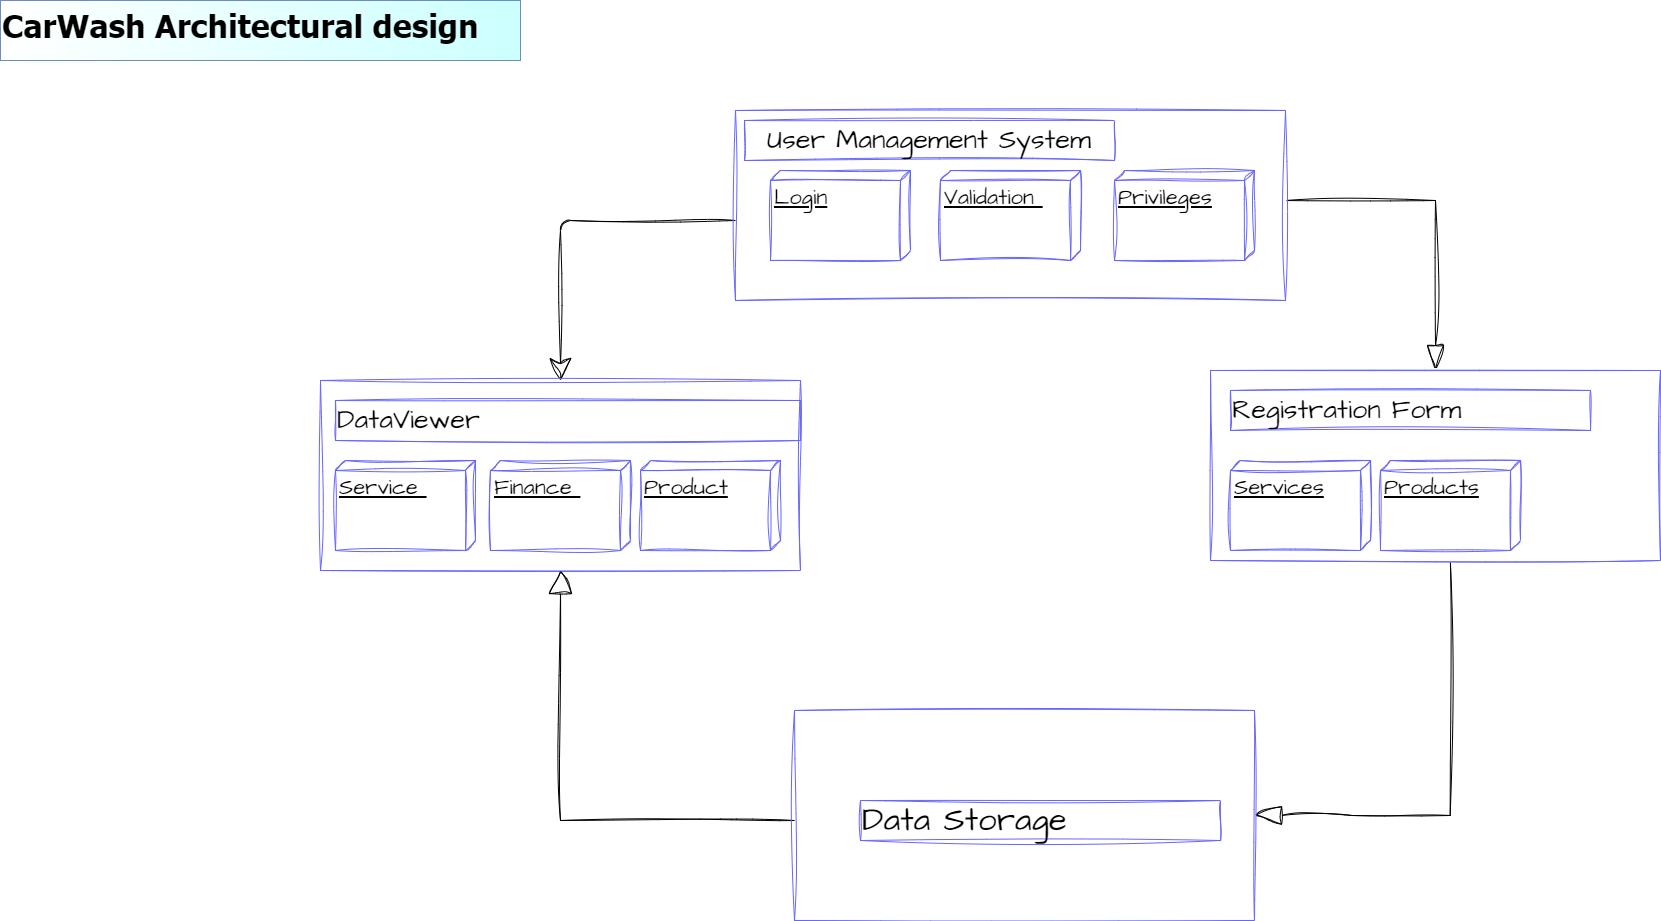

The diagram above was exported from draw.io. Its source (the exported page's mxGraphModel, read from the mxfile embedded in the PNG):
<mxGraphModel dx="1444" dy="1016" grid="1" gridSize="10" guides="1" tooltips="1" connect="1" arrows="1" fold="1" page="1" pageScale="1" pageWidth="1920" pageHeight="1200" background="none" math="0" shadow="0">
  <root>
    <mxCell id="0" />
    <mxCell id="1" parent="0" />
    <mxCell id="yRw32mMBN00vL_2OA70p-19" style="edgeStyle=elbowEdgeStyle;rounded=1;sketch=1;hachureGap=4;jiggle=2;curveFitting=1;orthogonalLoop=1;jettySize=auto;html=1;startArrow=none;endArrow=classic;entryX=0.5;entryY=0;entryDx=0;entryDy=0;fontFamily=Architects Daughter;fontSource=https%3A%2F%2Ffonts.googleapis.com%2Fcss%3Ffamily%3DArchitects%2BDaughter;verticalAlign=bottom;curved=0;startFill=0;endFill=0;endSize=20;" edge="1" parent="1" source="yRw32mMBN00vL_2OA70p-2" target="yRw32mMBN00vL_2OA70p-7">
      <mxGeometry relative="1" as="geometry">
        <Array as="points">
          <mxPoint x="630" y="250" />
        </Array>
      </mxGeometry>
    </mxCell>
    <mxCell id="yRw32mMBN00vL_2OA70p-20" style="edgeStyle=elbowEdgeStyle;rounded=0;sketch=1;hachureGap=4;jiggle=2;curveFitting=1;orthogonalLoop=1;jettySize=auto;html=1;startArrow=none;endArrow=blockThin;entryX=0.5;entryY=0;entryDx=0;entryDy=0;fontFamily=Architects Daughter;fontSource=https%3A%2F%2Ffonts.googleapis.com%2Fcss%3Ffamily%3DArchitects%2BDaughter;endFill=0;endSize=23;" edge="1" parent="1" source="yRw32mMBN00vL_2OA70p-2" target="yRw32mMBN00vL_2OA70p-8">
      <mxGeometry relative="1" as="geometry">
        <Array as="points">
          <mxPoint x="1505" y="230" />
        </Array>
      </mxGeometry>
    </mxCell>
    <UserObject label="" treeRoot="1" id="yRw32mMBN00vL_2OA70p-2">
      <mxCell style="whiteSpace=wrap;html=1;align=center;treeFolding=1;treeMoving=1;newEdgeStyle={&quot;edgeStyle&quot;:&quot;elbowEdgeStyle&quot;,&quot;startArrow&quot;:&quot;none&quot;,&quot;endArrow&quot;:&quot;none&quot;};hachureGap=4;fontFamily=Architects Daughter;fontSource=https%3A%2F%2Ffonts.googleapis.com%2Fcss%3Ffamily%3DArchitects%2BDaughter;strokeColor=#6666FF;sketch=1;curveFitting=1;jiggle=2;autosize=0;" vertex="1" parent="1">
        <mxGeometry x="805" y="140" width="550" height="190" as="geometry" />
      </mxCell>
    </UserObject>
    <mxCell id="yRw32mMBN00vL_2OA70p-3" value="User Management System" style="text;html=1;align=center;verticalAlign=middle;whiteSpace=wrap;rounded=0;fontFamily=Architects Daughter;fontSource=https%3A%2F%2Ffonts.googleapis.com%2Fcss%3Ffamily%3DArchitects%2BDaughter;fontSize=27;strokeColor=#6666FF;sketch=1;curveFitting=1;jiggle=2;autosize=0;" vertex="1" parent="1">
      <mxGeometry x="814" y="150" width="370" height="40" as="geometry" />
    </mxCell>
    <mxCell id="yRw32mMBN00vL_2OA70p-4" value="Login" style="verticalAlign=top;align=left;spacingTop=8;spacingLeft=2;spacingRight=12;shape=cube;size=10;direction=south;fontStyle=4;html=1;whiteSpace=wrap;hachureGap=4;fontFamily=Architects Daughter;fontSource=https%3A%2F%2Ffonts.googleapis.com%2Fcss%3Ffamily%3DArchitects%2BDaughter;fontSize=22;strokeColor=#6666FF;sketch=1;curveFitting=1;jiggle=2;autosize=0;" vertex="1" parent="1">
      <mxGeometry x="840" y="200" width="140" height="90" as="geometry" />
    </mxCell>
    <mxCell id="yRw32mMBN00vL_2OA70p-5" value="Validation&amp;nbsp;" style="verticalAlign=top;align=left;spacingTop=8;spacingLeft=2;spacingRight=12;shape=cube;size=10;direction=south;fontStyle=4;html=1;whiteSpace=wrap;hachureGap=4;fontFamily=Architects Daughter;fontSource=https%3A%2F%2Ffonts.googleapis.com%2Fcss%3Ffamily%3DArchitects%2BDaughter;fontSize=22;strokeColor=#6666FF;sketch=1;curveFitting=1;jiggle=2;autosize=0;" vertex="1" parent="1">
      <mxGeometry x="1010" y="200" width="140" height="90" as="geometry" />
    </mxCell>
    <mxCell id="yRw32mMBN00vL_2OA70p-6" value="Privileges" style="verticalAlign=top;align=left;spacingTop=8;spacingLeft=2;spacingRight=12;shape=cube;size=10;direction=south;fontStyle=4;html=1;whiteSpace=wrap;hachureGap=4;fontFamily=Architects Daughter;fontSource=https%3A%2F%2Ffonts.googleapis.com%2Fcss%3Ffamily%3DArchitects%2BDaughter;fontSize=22;strokeColor=#6666FF;sketch=1;curveFitting=1;jiggle=2;autosize=0;" vertex="1" parent="1">
      <mxGeometry x="1184" y="200" width="140" height="90" as="geometry" />
    </mxCell>
    <UserObject label="" treeRoot="1" id="yRw32mMBN00vL_2OA70p-7">
      <mxCell style="whiteSpace=wrap;html=1;align=center;treeFolding=1;treeMoving=1;newEdgeStyle={&quot;edgeStyle&quot;:&quot;elbowEdgeStyle&quot;,&quot;startArrow&quot;:&quot;none&quot;,&quot;endArrow&quot;:&quot;none&quot;};hachureGap=4;fontFamily=Architects Daughter;fontSource=https%3A%2F%2Ffonts.googleapis.com%2Fcss%3Ffamily%3DArchitects%2BDaughter;strokeColor=#6666FF;sketch=1;curveFitting=1;jiggle=2;autosize=0;" vertex="1" parent="1">
        <mxGeometry x="390" y="410" width="480" height="190" as="geometry" />
      </mxCell>
    </UserObject>
    <mxCell id="yRw32mMBN00vL_2OA70p-24" style="edgeStyle=elbowEdgeStyle;rounded=0;sketch=1;hachureGap=4;jiggle=2;curveFitting=1;orthogonalLoop=1;jettySize=auto;html=1;startArrow=none;endArrow=none;fontFamily=Architects Daughter;fontSource=https%3A%2F%2Ffonts.googleapis.com%2Fcss%3Ffamily%3DArchitects%2BDaughter;" edge="1" parent="1">
      <mxGeometry relative="1" as="geometry">
        <mxPoint x="1519.8438461538462" y="590" as="sourcePoint" />
        <mxPoint x="1519.69" y="845" as="targetPoint" />
      </mxGeometry>
    </mxCell>
    <UserObject label="" treeRoot="1" id="yRw32mMBN00vL_2OA70p-8">
      <mxCell style="whiteSpace=wrap;html=1;align=center;treeFolding=1;treeMoving=1;newEdgeStyle={&quot;edgeStyle&quot;:&quot;elbowEdgeStyle&quot;,&quot;startArrow&quot;:&quot;none&quot;,&quot;endArrow&quot;:&quot;none&quot;};hachureGap=4;fontFamily=Architects Daughter;fontSource=https%3A%2F%2Ffonts.googleapis.com%2Fcss%3Ffamily%3DArchitects%2BDaughter;strokeColor=#6666FF;sketch=1;curveFitting=1;jiggle=2;autosize=0;" vertex="1" parent="1">
        <mxGeometry x="1280" y="400" width="450" height="190" as="geometry" />
      </mxCell>
    </UserObject>
    <mxCell id="yRw32mMBN00vL_2OA70p-25" style="edgeStyle=elbowEdgeStyle;rounded=0;sketch=1;hachureGap=4;jiggle=2;curveFitting=1;orthogonalLoop=1;jettySize=auto;html=1;startArrow=blockThin;endArrow=none;exitX=1;exitY=0.5;exitDx=0;exitDy=0;fontFamily=Architects Daughter;fontSource=https%3A%2F%2Ffonts.googleapis.com%2Fcss%3Ffamily%3DArchitects%2BDaughter;endFill=0;startFill=0;endSize=14;startSize=25;" edge="1" parent="1" source="yRw32mMBN00vL_2OA70p-9">
      <mxGeometry relative="1" as="geometry">
        <mxPoint x="1520" y="845" as="targetPoint" />
      </mxGeometry>
    </mxCell>
    <mxCell id="yRw32mMBN00vL_2OA70p-26" style="edgeStyle=elbowEdgeStyle;rounded=0;sketch=1;hachureGap=4;jiggle=2;curveFitting=1;orthogonalLoop=1;jettySize=auto;html=1;startArrow=none;endArrow=block;entryX=0.5;entryY=1;entryDx=0;entryDy=0;fontFamily=Architects Daughter;fontSource=https%3A%2F%2Ffonts.googleapis.com%2Fcss%3Ffamily%3DArchitects%2BDaughter;endFill=0;endSize=21;" edge="1" parent="1" source="yRw32mMBN00vL_2OA70p-9" target="yRw32mMBN00vL_2OA70p-7">
      <mxGeometry relative="1" as="geometry">
        <Array as="points">
          <mxPoint x="630" y="850" />
        </Array>
      </mxGeometry>
    </mxCell>
    <UserObject label="" treeRoot="1" id="yRw32mMBN00vL_2OA70p-9">
      <mxCell style="whiteSpace=wrap;html=1;align=center;treeFolding=1;treeMoving=1;newEdgeStyle={&quot;edgeStyle&quot;:&quot;elbowEdgeStyle&quot;,&quot;startArrow&quot;:&quot;none&quot;,&quot;endArrow&quot;:&quot;none&quot;};hachureGap=4;fontFamily=Architects Daughter;fontSource=https%3A%2F%2Ffonts.googleapis.com%2Fcss%3Ffamily%3DArchitects%2BDaughter;strokeColor=#6666FF;sketch=1;curveFitting=1;jiggle=2;autosize=0;" vertex="1" parent="1">
        <mxGeometry x="864" y="740" width="460" height="210" as="geometry" />
      </mxCell>
    </UserObject>
    <mxCell id="yRw32mMBN00vL_2OA70p-10" value="Service&amp;nbsp;" style="verticalAlign=top;align=left;spacingTop=8;spacingLeft=2;spacingRight=12;shape=cube;size=10;direction=south;fontStyle=4;html=1;whiteSpace=wrap;hachureGap=4;fontFamily=Architects Daughter;fontSource=https%3A%2F%2Ffonts.googleapis.com%2Fcss%3Ffamily%3DArchitects%2BDaughter;fontSize=22;strokeColor=#6666FF;sketch=1;curveFitting=1;jiggle=2;autosize=0;" vertex="1" parent="1">
      <mxGeometry x="405" y="490" width="140" height="90" as="geometry" />
    </mxCell>
    <mxCell id="yRw32mMBN00vL_2OA70p-11" value="DataViewer" style="text;html=1;align=left;verticalAlign=middle;whiteSpace=wrap;rounded=0;fontFamily=Architects Daughter;fontSource=https%3A%2F%2Ffonts.googleapis.com%2Fcss%3Ffamily%3DArchitects%2BDaughter;fontSize=27;strokeColor=#6666FF;sketch=1;curveFitting=1;jiggle=2;autosize=0;" vertex="1" parent="1">
      <mxGeometry x="405" y="430" width="465" height="40" as="geometry" />
    </mxCell>
    <mxCell id="yRw32mMBN00vL_2OA70p-12" value="Finance&amp;nbsp;&lt;div&gt;&lt;br&gt;&lt;/div&gt;" style="verticalAlign=top;align=left;spacingTop=8;spacingLeft=2;spacingRight=12;shape=cube;size=10;direction=south;fontStyle=4;html=1;whiteSpace=wrap;hachureGap=4;fontFamily=Architects Daughter;fontSource=https%3A%2F%2Ffonts.googleapis.com%2Fcss%3Ffamily%3DArchitects%2BDaughter;fontSize=22;strokeColor=#6666FF;sketch=1;curveFitting=1;jiggle=2;autosize=0;" vertex="1" parent="1">
      <mxGeometry x="560" y="490" width="140" height="90" as="geometry" />
    </mxCell>
    <mxCell id="yRw32mMBN00vL_2OA70p-13" value="Services" style="verticalAlign=top;align=left;spacingTop=8;spacingLeft=2;spacingRight=12;shape=cube;size=10;direction=south;fontStyle=4;html=1;whiteSpace=wrap;hachureGap=4;fontFamily=Architects Daughter;fontSource=https%3A%2F%2Ffonts.googleapis.com%2Fcss%3Ffamily%3DArchitects%2BDaughter;fontSize=22;strokeColor=#6666FF;sketch=1;curveFitting=1;jiggle=2;autosize=0;" vertex="1" parent="1">
      <mxGeometry x="1300" y="490" width="140" height="90" as="geometry" />
    </mxCell>
    <mxCell id="yRw32mMBN00vL_2OA70p-15" value="Data Storage&amp;nbsp;" style="text;html=1;align=left;verticalAlign=middle;whiteSpace=wrap;rounded=0;fontFamily=Architects Daughter;fontSource=https%3A%2F%2Ffonts.googleapis.com%2Fcss%3Ffamily%3DArchitects%2BDaughter;fontSize=33;strokeColor=#6666FF;sketch=1;curveFitting=1;jiggle=2;autosize=0;" vertex="1" parent="1">
      <mxGeometry x="930" y="830" width="360" height="40" as="geometry" />
    </mxCell>
    <mxCell id="yRw32mMBN00vL_2OA70p-16" value="Products&lt;div&gt;&lt;br&gt;&lt;/div&gt;" style="verticalAlign=top;align=left;spacingTop=8;spacingLeft=2;spacingRight=12;shape=cube;size=10;direction=south;fontStyle=4;html=1;whiteSpace=wrap;hachureGap=4;fontFamily=Architects Daughter;fontSource=https%3A%2F%2Ffonts.googleapis.com%2Fcss%3Ffamily%3DArchitects%2BDaughter;fontSize=22;strokeColor=#6666FF;sketch=1;curveFitting=1;jiggle=2;autosize=0;" vertex="1" parent="1">
      <mxGeometry x="1450" y="490" width="140" height="90" as="geometry" />
    </mxCell>
    <mxCell id="yRw32mMBN00vL_2OA70p-17" value="&lt;div&gt;Product&lt;/div&gt;&lt;div&gt;&lt;br&gt;&lt;/div&gt;" style="verticalAlign=top;align=left;spacingTop=8;spacingLeft=2;spacingRight=12;shape=cube;size=10;direction=south;fontStyle=4;html=1;whiteSpace=wrap;hachureGap=4;fontFamily=Architects Daughter;fontSource=https%3A%2F%2Ffonts.googleapis.com%2Fcss%3Ffamily%3DArchitects%2BDaughter;fontSize=22;strokeColor=#6666FF;sketch=1;curveFitting=1;jiggle=2;autosize=0;" vertex="1" parent="1">
      <mxGeometry x="710" y="490" width="140" height="90" as="geometry" />
    </mxCell>
    <mxCell id="yRw32mMBN00vL_2OA70p-21" value="Registration Form" style="text;html=1;align=left;verticalAlign=middle;whiteSpace=wrap;rounded=0;fontFamily=Architects Daughter;fontSource=https%3A%2F%2Ffonts.googleapis.com%2Fcss%3Ffamily%3DArchitects%2BDaughter;fontSize=27;strokeColor=#6666FF;sketch=1;curveFitting=1;jiggle=2;autosize=0;" vertex="1" parent="1">
      <mxGeometry x="1300" y="420" width="360" height="40" as="geometry" />
    </mxCell>
    <mxCell id="yRw32mMBN00vL_2OA70p-27" value="&lt;h1 style=&quot;margin-top: 0px; font-size: 32px;&quot;&gt;CarWash Architectural design&lt;/h1&gt;&lt;p style=&quot;font-size: 32px;&quot;&gt;&lt;br style=&quot;font-size: 32px;&quot;&gt;&lt;/p&gt;" style="text;html=1;whiteSpace=wrap;overflow=hidden;rounded=0;fontFamily=Tahoma;fontSize=32;fontStyle=0;fillColor=#FFFFFF;strokeColor=#6c8ebf;gradientColor=#CCFFFF;gradientDirection=east;" vertex="1" parent="1">
      <mxGeometry x="70" y="30" width="520" height="60" as="geometry" />
    </mxCell>
  </root>
</mxGraphModel>